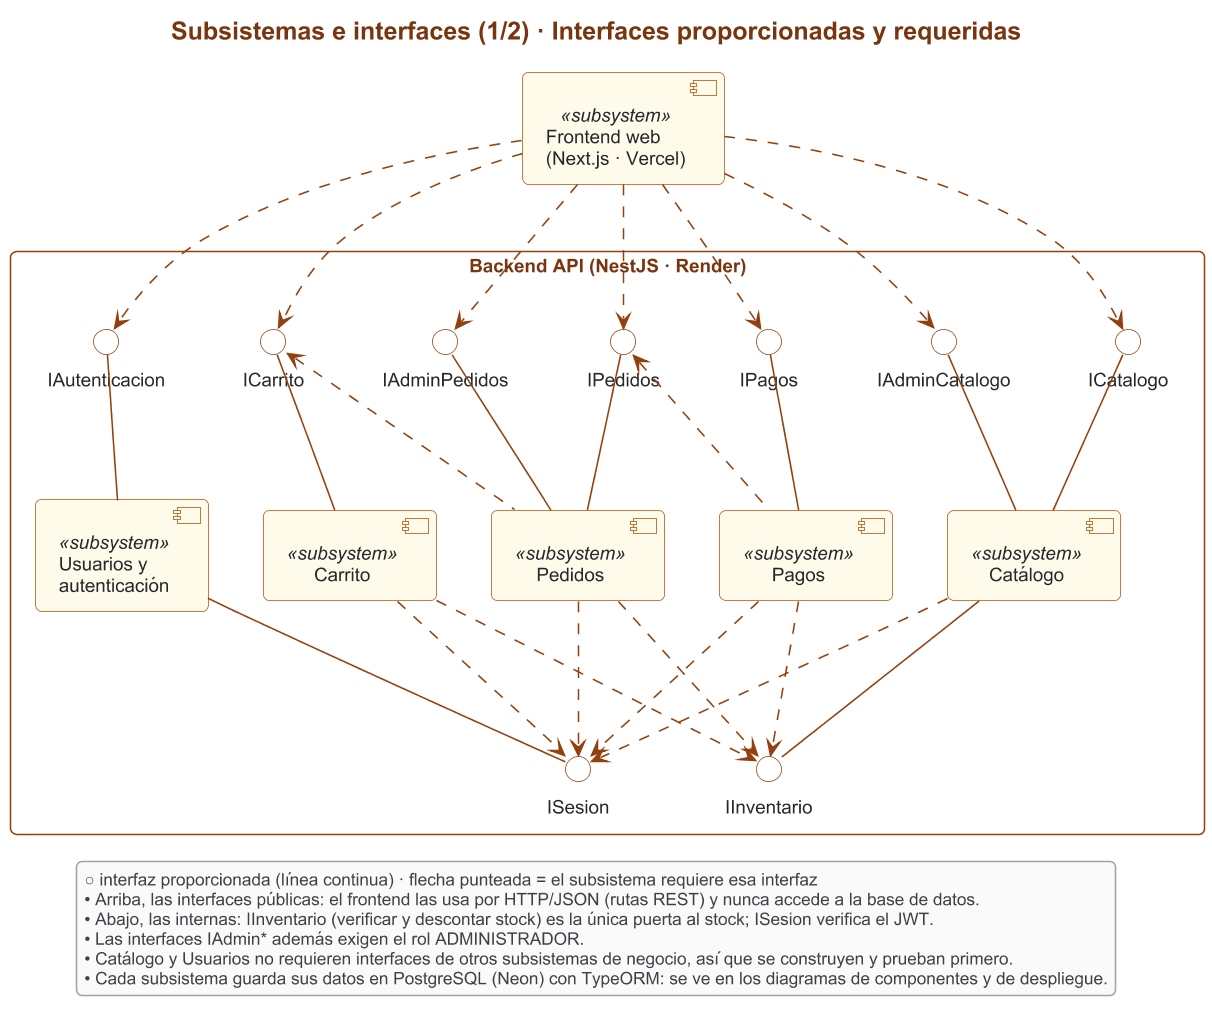

The diagram above was rendered by PlantUML. Its source (embedded in the PNG):
@startuml 05a-subsistemas-interfaces
!include estilo.iuml
skinparam nodesep 35
skinparam ranksep 75
skinparam componentStyle uml2

title Subsistemas e interfaces (1/2) · Interfaces proporcionadas y requeridas

component "Frontend web\n(Next.js · Vercel)" as Frontend <<subsystem>>

rectangle "Backend API (NestJS · Render)" {
  interface "ICatalogo" as ICatalogo
  interface "IAdminCatalogo" as IAdminCatalogo
  interface "IAutenticacion" as IAutenticacion
  interface "ICarrito" as ICarrito
  interface "IPedidos" as IPedidos
  interface "IAdminPedidos" as IAdminPedidos
  interface "IPagos" as IPagos

  component "Catálogo" as Catalogo <<subsystem>>
  component "Usuarios y\nautenticación" as Usuarios <<subsystem>>
  component "Carrito" as Carrito <<subsystem>>
  component "Pedidos" as Pedidos <<subsystem>>
  component "Pagos" as Pagos <<subsystem>>

  interface "IInventario" as IInventario
  interface "ISesion" as ISesion
}

' El frontend requiere las interfaces públicas (rutas REST, HTTP/JSON).
Frontend ..> ICatalogo
Frontend ..> IAdminCatalogo
Frontend ..> IAutenticacion
Frontend ..> ICarrito
Frontend ..> IPedidos
Frontend ..> IAdminPedidos
Frontend ..> IPagos

' Interfaces públicas que proporciona cada subsistema.
ICatalogo -- Catalogo
IAdminCatalogo -- Catalogo
IAutenticacion -- Usuarios
ICarrito -- Carrito
IPedidos -- Pedidos
IAdminPedidos -- Pedidos
IPagos -- Pagos

' Interfaces internas que se usan entre subsistemas del backend.
Catalogo -- IInventario
Usuarios -- ISesion
ICarrito <.. Pedidos
IPedidos <.. Pagos
Carrito ..> IInventario
Pedidos ..> IInventario
Pagos ..> IInventario
Catalogo ..> ISesion
Carrito ..> ISesion
Pedidos ..> ISesion
Pagos ..> ISesion

legend bottom
  ○ interfaz proporcionada (línea continua) · flecha punteada = el subsistema requiere esa interfaz
  • Arriba, las interfaces públicas: el frontend las usa por HTTP/JSON (rutas REST) y nunca accede a la base de datos.
  • Abajo, las internas: IInventario (verificar y descontar stock) es la única puerta al stock; ISesion verifica el JWT.
  • Las interfaces IAdmin* además exigen el rol ADMINISTRADOR.
  • Catálogo y Usuarios no requieren interfaces de otros subsistemas de negocio, así que se construyen y prueban primero.
  • Cada subsistema guarda sus datos en PostgreSQL (Neon) con TypeORM: se ve en los diagramas de componentes y de despliegue.
endlegend
@enduml